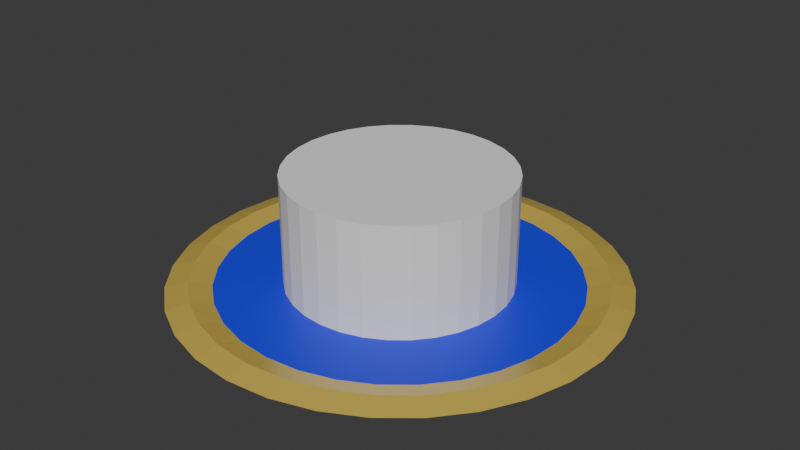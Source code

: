 # Source: Checkpoint.blend  (saved by Blender 4.2.66; exported with 4.5.12 LTS)
import bpy
from mathutils import Matrix  # noqa: F401  (used for matrix-valued properties, if any)

bpy.ops.wm.read_factory_settings(use_empty=True)
scene = bpy.context.scene
scene.name = 'Scene'

# ---- collections
col_collection = bpy.data.collections.new('Collection'); scene.collection.children.link(col_collection)

# ---- materials (node trees are filled in below, after node groups)
mat_material = bpy.data.materials.new('Material')
mat_material.alpha_threshold = 0.0
mat_material.use_transparent_shadow = False
mat_material.roughness = 0.5
mat_material.line_color = (0.0, 0.0, 0.0, 1.0)
mat_material_001 = bpy.data.materials.new('Material.001')

# ---- material node trees
mat_material.use_nodes = True; mat_material.node_tree.nodes.clear()
_N = mat_material.node_tree.nodes; _L = mat_material.node_tree.links
n0 = _N.new('ShaderNodeOutputMaterial'); n0.name = 'Material Output'; n0.location = (300, 300)
n1 = _N.new('ShaderNodeBsdfPrincipled'); n1.name = 'Principled BSDF'; n1.location = (10, 300)
n1.inputs[0].default_value = (0.7649, 0.5575, 0.1056, 1.0)
n1.inputs[1].default_value = 0.2756
n1.inputs[2].default_value = 0.2402
n1.inputs[3].default_value = 1.45
_L.new(n1.outputs[0], n0.inputs[0])
n0.is_active_output = True
mat_material_001.use_nodes = True; mat_material_001.node_tree.nodes.clear()
_N = mat_material_001.node_tree.nodes; _L = mat_material_001.node_tree.links
n0 = _N.new('ShaderNodeBsdfPrincipled'); n0.name = 'Principled BSDF'; n0.location = (10, 300)
n0.inputs[0].default_value = (0.0125, 0.02722, 0.801, 1.0)
n1 = _N.new('ShaderNodeOutputMaterial'); n1.name = 'Material Output'; n1.location = (300, 300)
_L.new(n0.outputs[0], n1.inputs[0])
n1.is_active_output = True

# ---- world
world_world = bpy.data.worlds.new('World'); scene.world = world_world
world_world.use_nodes = True; world_world.node_tree.nodes.clear()
_N = world_world.node_tree.nodes; _L = world_world.node_tree.links
n0 = _N.new('ShaderNodeOutputWorld'); n0.name = 'World Output'; n0.location = (300, 300)
n1 = _N.new('ShaderNodeBackground'); n1.name = 'Background'; n1.location = (10, 300)
n1.inputs[0].default_value = (0.05088, 0.05088, 0.05088, 1.0)
_L.new(n1.outputs[0], n0.inputs[0])
n0.is_active_output = True
world_world.color = (0.05088, 0.05088, 0.05088)
world_world.sun_shadow_jitter_overblur = 0.0

# ---- meshes
me_circle = bpy.data.meshes.new('Circle')
me_circle.from_pydata([(0.0, 1.0, 0.0), (-0.1951, 0.9808, 0.0), (-0.3827, 0.9239, 0.0), (-0.5556, 0.8315, 0.0), (-0.7071, 0.7071, 0.0), (-0.8315, 0.5556, 0.0), (-0.9239, 0.3827, 0.0), (-0.9808, 0.1951, 0.0), (-1.0, 0.0, 0.0), (-0.9808, -0.1951, 0.0), (-0.9239, -0.3827, 0.0), (-0.8315, -0.5556, 0.0), (-0.7071, -0.7071, 0.0), (-0.5556, -0.8315, 0.0), (-0.3827, -0.9239, 0.0), (-0.1951, -0.9808, 0.0), (0.0, -1.0, 0.0), (0.1951, -0.9808, 0.0), (0.3827, -0.9239, 0.0), (0.5556, -0.8315, 0.0), (0.7071, -0.7071, 0.0), (0.8315, -0.5556, 0.0), (0.9239, -0.3827, 0.0), (0.9808, -0.1951, 0.0), (1.0, 0.0, 0.0), (0.9808, 0.1951, 0.0), (0.9239, 0.3827, 0.0), (0.8315, 0.5556, 0.0), (0.7071, 0.7071, 0.0), (0.5556, 0.8315, 0.0), (0.3827, 0.9239, 0.0), (0.1951, 0.9808, 0.0), (-0.1559, 0.7837, 0.0), (0.0, 0.799, 0.0), (-0.3058, 0.7382, 0.0), (-0.4439, 0.6644, 0.0), (-0.565, 0.565, 0.0), (-0.6644, 0.4439, 0.0), (-0.7382, 0.3058, 0.0), (-0.7837, 0.1559, 0.0), (-0.799, 0.0, 0.0), (-0.7837, -0.1559, 0.0), (-0.7382, -0.3058, 0.0), (-0.6644, -0.4439, 0.0), (-0.565, -0.565, 0.0), (-0.4439, -0.6644, 0.0), (-0.3058, -0.7382, 0.0), (-0.1559, -0.7837, 0.0), (0.0, -0.799, 0.0), (0.1559, -0.7837, 0.0), (0.3058, -0.7382, 0.0), (0.4439, -0.6644, 0.0), (0.565, -0.565, 0.0), (0.6644, -0.4439, 0.0), (0.7382, -0.3058, 0.0), (0.7837, -0.1559, 0.0), (0.799, 0.0, 0.0), (0.7837, 0.1559, 0.0), (0.7382, 0.3058, 0.0), (0.6644, 0.4439, 0.0), (0.565, 0.565, 0.0), (0.4439, 0.6644, 0.0), (0.3058, 0.7382, 0.0), (0.1559, 0.7837, 0.0), (-0.1755, 0.8822, 0.025), (0.0, 0.8995, 0.025), (-0.3442, 0.831, 0.025), (-0.4997, 0.7479, 0.025), (-0.6361, 0.6361, 0.025), (-0.7479, 0.4997, 0.025), (-0.831, 0.3442, 0.025), (-0.8822, 0.1755, 0.025), (-0.8995, 0.0, 0.025), (-0.8822, -0.1755, 0.025), (-0.831, -0.3442, 0.025), (-0.7479, -0.4997, 0.025), (-0.6361, -0.6361, 0.025), (-0.4997, -0.7479, 0.025), (-0.3442, -0.831, 0.025), (-0.1755, -0.8822, 0.025), (0.0, -0.8995, 0.025), (0.1755, -0.8822, 0.025), (0.3442, -0.831, 0.025), (0.4997, -0.7479, 0.025), (0.6361, -0.6361, 0.025), (0.7479, -0.4997, 0.025), (0.831, -0.3442, 0.025), (0.8822, -0.1755, 0.025), (0.8995, 0.0, 0.025), (0.8822, 0.1755, 0.025), (0.831, 0.3442, 0.025), (0.7479, 0.4997, 0.025), (0.6361, 0.6361, 0.025), (0.4997, 0.7479, 0.025), (0.3442, 0.831, 0.025), (0.1755, 0.8822, 0.025)], [], [(33, 32, 34, 35, 36, 37, 38, 39, 40, 41, 42, 43, 44, 45, 46, 47, 48, 49, 50, 51, 52, 53, 54, 55, 56, 57, 58, 59, 60, 61, 62, 63), (64, 65, 0, 1), (66, 64, 1, 2), (67, 66, 2, 3), (68, 67, 3, 4), (69, 68, 4, 5), (70, 69, 5, 6), (71, 70, 6, 7), (72, 71, 7, 8), (73, 72, 8, 9), (74, 73, 9, 10), (75, 74, 10, 11), (76, 75, 11, 12), (77, 76, 12, 13), (78, 77, 13, 14), (79, 78, 14, 15), (80, 79, 15, 16), (81, 80, 16, 17), (82, 81, 17, 18), (83, 82, 18, 19), (84, 83, 19, 20), (85, 84, 20, 21), (86, 85, 21, 22), (87, 86, 22, 23), (88, 87, 23, 24), (89, 88, 24, 25), (90, 89, 25, 26), (91, 90, 26, 27), (92, 91, 27, 28), (93, 92, 28, 29), (94, 93, 29, 30), (95, 94, 30, 31), (65, 95, 31, 0), (32, 33, 65, 64), (34, 32, 64, 66), (35, 34, 66, 67), (36, 35, 67, 68), (37, 36, 68, 69), (38, 37, 69, 70), (39, 38, 70, 71), (40, 39, 71, 72), (41, 40, 72, 73), (42, 41, 73, 74), (43, 42, 74, 75), (44, 43, 75, 76), (45, 44, 76, 77), (46, 45, 77, 78), (47, 46, 78, 79), (48, 47, 79, 80), (49, 48, 80, 81), (50, 49, 81, 82), (51, 50, 82, 83), (52, 51, 83, 84), (53, 52, 84, 85), (54, 53, 85, 86), (55, 54, 86, 87), (56, 55, 87, 88), (57, 56, 88, 89), (58, 57, 89, 90), (59, 58, 90, 91), (60, 59, 91, 92), (61, 60, 92, 93), (62, 61, 93, 94), (63, 62, 94, 95), (33, 63, 95, 65)])
me_circle.polygons.foreach_set('material_index', [1, 0, 0, 0, 0, 0, 0, 0, 0, 0, 0, 0, 0, 0, 0, 0, 0, 0, 0, 0, 0, 0, 0, 0, 0, 0, 0, 0, 0, 0, 0, 0, 0, 0, 0, 0, 0, 0, 0, 0, 0, 0, 0, 0, 0, 0, 0, 0, 0, 0, 0, 0, 0, 0, 0, 0, 0, 0, 0, 0, 0, 0, 0, 0, 0])
_uv = me_circle.uv_layers.new(name='UVMap')
_uv.uv.foreach_set('vector', [0.5, 0.8995, 0.4221, 0.8918, 0.3471, 0.8691, 0.278, 0.8322, 0.2175, 0.7825, 0.1678, 0.722, 0.1309, 0.6529, 0.1082, 0.5779, 0.1005, 0.5, 0.1082, 0.4221, 0.1309, 0.3471, 0.1678, 0.278, 0.2175, 0.2175, 0.278, 0.1678, 0.3471, 0.1309, 0.4221, 0.1082, 0.5, 0.1005, 0.5779, 0.1082, 0.6529, 0.1309, 0.722, 0.1678, 0.7825, 0.2175, 0.8322, 0.278, 0.8691, 0.3471, 0.8918, 0.4221, 0.8995, 0.5, 0.8918, 0.5779, 0.8691, 0.6529, 0.8322, 0.722, 0.7825, 0.7825, 0.722, 0.8322, 0.6529, 0.8691, 0.5779, 0.8918, 0.4123, 0.9411, 0.5, 0.9498, 0.5, 1.0, 0.4025, 0.9904, 0.3279, 0.9155, 0.4123, 0.9411, 0.4025, 0.9904, 0.3087, 0.9619, 0.2501, 0.874, 0.3279, 0.9155, 0.3087, 0.9619, 0.2222, 0.9157, 0.182, 0.818, 0.2501, 0.874, 0.2222, 0.9157, 0.1464, 0.8536, 0.126, 0.7499, 0.182, 0.818, 0.1464, 0.8536, 0.08427, 0.7778, 0.08448, 0.6721, 0.126, 0.7499, 0.08427, 0.7778, 0.03806, 0.6913, 0.05888, 0.5877, 0.08448, 0.6721, 0.03806, 0.6913, 0.009607, 0.5975, 0.05024, 0.5, 0.05888, 0.5877, 0.009607, 0.5975, 0.0, 0.5, 0.05888, 0.4123, 0.05024, 0.5, 0.0, 0.5, 0.009607, 0.4025, 0.08448, 0.3279, 0.05888, 0.4123, 0.009607, 0.4025, 0.03806, 0.3087, 0.126, 0.2501, 0.08448, 0.3279, 0.03806, 0.3087, 0.08427, 0.2222, 0.182, 0.182, 0.126, 0.2501, 0.08427, 0.2222, 0.1464, 0.1464, 0.2501, 0.126, 0.182, 0.182, 0.1464, 0.1464, 0.2222, 0.08427, 0.3279, 0.08448, 0.2501, 0.126, 0.2222, 0.08427, 0.3087, 0.03806, 0.4123, 0.05888, 0.3279, 0.08448, 0.3087, 0.03806, 0.4025, 0.009607, 0.5, 0.05024, 0.4123, 0.05888, 0.4025, 0.009607, 0.5, 0.0, 0.5877, 0.05888, 0.5, 0.05024, 0.5, 0.0, 0.5975, 0.009607, 0.6721, 0.08448, 0.5877, 0.05888, 0.5975, 0.009607, 0.6913, 0.03806, 0.7499, 0.126, 0.6721, 0.08448, 0.6913, 0.03806, 0.7778, 0.08427, 0.818, 0.182, 0.7499, 0.126, 0.7778, 0.08427, 0.8536, 0.1464, 0.874, 0.2501, 0.818, 0.182, 0.8536, 0.1464, 0.9157, 0.2222, 0.9155, 0.3279, 0.874, 0.2501, 0.9157, 0.2222, 0.9619, 0.3087, 0.9411, 0.4123, 0.9155, 0.3279, 0.9619, 0.3087, 0.9904, 0.4025, 0.9498, 0.5, 0.9411, 0.4123, 0.9904, 0.4025, 1.0, 0.5, 0.9411, 0.5877, 0.9498, 0.5, 1.0, 0.5, 0.9904, 0.5975, 0.9155, 0.6721, 0.9411, 0.5877, 0.9904, 0.5975, 0.9619, 0.6913, 0.874, 0.7499, 0.9155, 0.6721, 0.9619, 0.6913, 0.9157, 0.7778, 0.818, 0.818, 0.874, 0.7499, 0.9157, 0.7778, 0.8536, 0.8536, 0.7499, 0.874, 0.818, 0.818, 0.8536, 0.8536, 0.7778, 0.9157, 0.6721, 0.9155, 0.7499, 0.874, 0.7778, 0.9157, 0.6913, 0.9619, 0.5877, 0.9411, 0.6721, 0.9155, 0.6913, 0.9619, 0.5975, 0.9904, 0.5, 0.9498, 0.5877, 0.9411, 0.5975, 0.9904, 0.5, 1.0, 0.4221, 0.8918, 0.5, 0.8995, 0.5, 0.9498, 0.4123, 0.9411, 0.3471, 0.8691, 0.4221, 0.8918, 0.4123, 0.9411, 0.3279, 0.9155, 0.278, 0.8322, 0.3471, 0.8691, 0.3279, 0.9155, 0.2501, 0.874, 0.2175, 0.7825, 0.278, 0.8322, 0.2501, 0.874, 0.182, 0.818, 0.1678, 0.722, 0.2175, 0.7825, 0.182, 0.818, 0.126, 0.7499, 0.1309, 0.6529, 0.1678, 0.722, 0.126, 0.7499, 0.08448, 0.6721, 0.1082, 0.5779, 0.1309, 0.6529, 0.08448, 0.6721, 0.05888, 0.5877, 0.1005, 0.5, 0.1082, 0.5779, 0.05888, 0.5877, 0.05024, 0.5, 0.1082, 0.4221, 0.1005, 0.5, 0.05024, 0.5, 0.05888, 0.4123, 0.1309, 0.3471, 0.1082, 0.4221, 0.05888, 0.4123, 0.08448, 0.3279, 0.1678, 0.278, 0.1309, 0.3471, 0.08448, 0.3279, 0.126, 0.2501, 0.2175, 0.2175, 0.1678, 0.278, 0.126, 0.2501, 0.182, 0.182, 0.278, 0.1678, 0.2175, 0.2175, 0.182, 0.182, 0.2501, 0.126, 0.3471, 0.1309, 0.278, 0.1678, 0.2501, 0.126, 0.3279, 0.08448, 0.4221, 0.1082, 0.3471, 0.1309, 0.3279, 0.08448, 0.4123, 0.05888, 0.5, 0.1005, 0.4221, 0.1082, 0.4123, 0.05888, 0.5, 0.05024, 0.5779, 0.1082, 0.5, 0.1005, 0.5, 0.05024, 0.5877, 0.05888, 0.6529, 0.1309, 0.5779, 0.1082, 0.5877, 0.05888, 0.6721, 0.08448, 0.722, 0.1678, 0.6529, 0.1309, 0.6721, 0.08448, 0.7499, 0.126, 0.7825, 0.2175, 0.722, 0.1678, 0.7499, 0.126, 0.818, 0.182, 0.8322, 0.278, 0.7825, 0.2175, 0.818, 0.182, 0.874, 0.2501, 0.8691, 0.3471, 0.8322, 0.278, 0.874, 0.2501, 0.9155, 0.3279, 0.8918, 0.4221, 0.8691, 0.3471, 0.9155, 0.3279, 0.9411, 0.4123, 0.8995, 0.5, 0.8918, 0.4221, 0.9411, 0.4123, 0.9498, 0.5, 0.8918, 0.5779, 0.8995, 0.5, 0.9498, 0.5, 0.9411, 0.5877, 0.8691, 0.6529, 0.8918, 0.5779, 0.9411, 0.5877, 0.9155, 0.6721, 0.8322, 0.722, 0.8691, 0.6529, 0.9155, 0.6721, 0.874, 0.7499, 0.7825, 0.7825, 0.8322, 0.722, 0.874, 0.7499, 0.818, 0.818, 0.722, 0.8322, 0.7825, 0.7825, 0.818, 0.818, 0.7499, 0.874, 0.6529, 0.8691, 0.722, 0.8322, 0.7499, 0.874, 0.6721, 0.9155, 0.5779, 0.8918, 0.6529, 0.8691, 0.6721, 0.9155, 0.5877, 0.9411, 0.5, 0.8995, 0.5779, 0.8918, 0.5877, 0.9411, 0.5, 0.9498])
me_circle.materials.append(mat_material)
me_circle.materials.append(mat_material_001)
me_circle.update()
me_cylinder = bpy.data.meshes.new('Cylinder')
me_cylinder.from_pydata([(0.0, 1.0, 0.0), (0.0, 1.0, 1.0), (0.1951, 0.9808, 0.0), (0.1951, 0.9808, 1.0), (0.3827, 0.9239, 0.0), (0.3827, 0.9239, 1.0), (0.5556, 0.8315, 0.0), (0.5556, 0.8315, 1.0), (0.7071, 0.7071, 0.0), (0.7071, 0.7071, 1.0), (0.8315, 0.5556, 0.0), (0.8315, 0.5556, 1.0), (0.9239, 0.3827, 0.0), (0.9239, 0.3827, 1.0), (0.9808, 0.1951, 0.0), (0.9808, 0.1951, 1.0), (1.0, 0.0, 0.0), (1.0, 0.0, 1.0), (0.9808, -0.1951, 0.0), (0.9808, -0.1951, 1.0), (0.9239, -0.3827, 0.0), (0.9239, -0.3827, 1.0), (0.8315, -0.5556, 0.0), (0.8315, -0.5556, 1.0), (0.7071, -0.7071, 0.0), (0.7071, -0.7071, 1.0), (0.5556, -0.8315, 0.0), (0.5556, -0.8315, 1.0), (0.3827, -0.9239, 0.0), (0.3827, -0.9239, 1.0), (0.1951, -0.9808, 0.0), (0.1951, -0.9808, 1.0), (0.0, -1.0, 0.0), (0.0, -1.0, 1.0), (-0.1951, -0.9808, 0.0), (-0.1951, -0.9808, 1.0), (-0.3827, -0.9239, 0.0), (-0.3827, -0.9239, 1.0), (-0.5556, -0.8315, 0.0), (-0.5556, -0.8315, 1.0), (-0.7071, -0.7071, 0.0), (-0.7071, -0.7071, 1.0), (-0.8315, -0.5556, 0.0), (-0.8315, -0.5556, 1.0), (-0.9239, -0.3827, 0.0), (-0.9239, -0.3827, 1.0), (-0.9808, -0.1951, 0.0), (-0.9808, -0.1951, 1.0), (-1.0, 0.0, 0.0), (-1.0, 0.0, 1.0), (-0.9808, 0.1951, 0.0), (-0.9808, 0.1951, 1.0), (-0.9239, 0.3827, 0.0), (-0.9239, 0.3827, 1.0), (-0.8315, 0.5556, 0.0), (-0.8315, 0.5556, 1.0), (-0.7071, 0.7071, 0.0), (-0.7071, 0.7071, 1.0), (-0.5556, 0.8315, 0.0), (-0.5556, 0.8315, 1.0), (-0.3827, 0.9239, 0.0), (-0.3827, 0.9239, 1.0), (-0.1951, 0.9808, 0.0), (-0.1951, 0.9808, 1.0)], [], [(0, 1, 3, 2), (2, 3, 5, 4), (4, 5, 7, 6), (6, 7, 9, 8), (8, 9, 11, 10), (10, 11, 13, 12), (12, 13, 15, 14), (14, 15, 17, 16), (16, 17, 19, 18), (18, 19, 21, 20), (20, 21, 23, 22), (22, 23, 25, 24), (24, 25, 27, 26), (26, 27, 29, 28), (28, 29, 31, 30), (30, 31, 33, 32), (32, 33, 35, 34), (34, 35, 37, 36), (36, 37, 39, 38), (38, 39, 41, 40), (40, 41, 43, 42), (42, 43, 45, 44), (44, 45, 47, 46), (46, 47, 49, 48), (48, 49, 51, 50), (50, 51, 53, 52), (52, 53, 55, 54), (54, 55, 57, 56), (56, 57, 59, 58), (58, 59, 61, 60), (3, 1, 63, 61, 59, 57, 55, 53, 51, 49, 47, 45, 43, 41, 39, 37, 35, 33, 31, 29, 27, 25, 23, 21, 19, 17, 15, 13, 11, 9, 7, 5), (60, 61, 63, 62), (62, 63, 1, 0), (0, 2, 4, 6, 8, 10, 12, 14, 16, 18, 20, 22, 24, 26, 28, 30, 32, 34, 36, 38, 40, 42, 44, 46, 48, 50, 52, 54, 56, 58, 60, 62)])
_uv = me_cylinder.uv_layers.new(name='UVMap')
_uv.uv.foreach_set('vector', [1.0, 0.5, 1.0, 1.0, 0.9688, 1.0, 0.9688, 0.5, 0.9688, 0.5, 0.9688, 1.0, 0.9375, 1.0, 0.9375, 0.5, 0.9375, 0.5, 0.9375, 1.0, 0.9062, 1.0, 0.9062, 0.5, 0.9062, 0.5, 0.9062, 1.0, 0.875, 1.0, 0.875, 0.5, 0.875, 0.5, 0.875, 1.0, 0.8438, 1.0, 0.8438, 0.5, 0.8438, 0.5, 0.8438, 1.0, 0.8125, 1.0, 0.8125, 0.5, 0.8125, 0.5, 0.8125, 1.0, 0.7812, 1.0, 0.7812, 0.5, 0.7812, 0.5, 0.7812, 1.0, 0.75, 1.0, 0.75, 0.5, 0.75, 0.5, 0.75, 1.0, 0.7188, 1.0, 0.7188, 0.5, 0.7188, 0.5, 0.7188, 1.0, 0.6875, 1.0, 0.6875, 0.5, 0.6875, 0.5, 0.6875, 1.0, 0.6562, 1.0, 0.6562, 0.5, 0.6562, 0.5, 0.6562, 1.0, 0.625, 1.0, 0.625, 0.5, 0.625, 0.5, 0.625, 1.0, 0.5938, 1.0, 0.5938, 0.5, 0.5938, 0.5, 0.5938, 1.0, 0.5625, 1.0, 0.5625, 0.5, 0.5625, 0.5, 0.5625, 1.0, 0.5312, 1.0, 0.5312, 0.5, 0.5312, 0.5, 0.5312, 1.0, 0.5, 1.0, 0.5, 0.5, 0.5, 0.5, 0.5, 1.0, 0.4688, 1.0, 0.4688, 0.5, 0.4688, 0.5, 0.4688, 1.0, 0.4375, 1.0, 0.4375, 0.5, 0.4375, 0.5, 0.4375, 1.0, 0.4062, 1.0, 0.4062, 0.5, 0.4062, 0.5, 0.4062, 1.0, 0.375, 1.0, 0.375, 0.5, 0.375, 0.5, 0.375, 1.0, 0.3438, 1.0, 0.3438, 0.5, 0.3438, 0.5, 0.3438, 1.0, 0.3125, 1.0, 0.3125, 0.5, 0.3125, 0.5, 0.3125, 1.0, 0.2812, 1.0, 0.2812, 0.5, 0.2812, 0.5, 0.2812, 1.0, 0.25, 1.0, 0.25, 0.5, 0.25, 0.5, 0.25, 1.0, 0.2188, 1.0, 0.2188, 0.5, 0.2188, 0.5, 0.2188, 1.0, 0.1875, 1.0, 0.1875, 0.5, 0.1875, 0.5, 0.1875, 1.0, 0.1562, 1.0, 0.1562, 0.5, 0.1562, 0.5, 0.1562, 1.0, 0.125, 1.0, 0.125, 0.5, 0.125, 0.5, 0.125, 1.0, 0.09375, 1.0, 0.09375, 0.5, 0.09375, 0.5, 0.09375, 1.0, 0.0625, 1.0, 0.0625, 0.5, 0.2968, 0.4854, 0.25, 0.49, 0.2032, 0.4854, 0.1582, 0.4717, 0.1167, 0.4496, 0.08029, 0.4197, 0.05045, 0.3833, 0.02827, 0.3418, 0.01461, 0.2968, 0.01, 0.25, 0.01461, 0.2032, 0.02827, 0.1582, 0.05045, 0.1167, 0.08029, 0.08029, 0.1167, 0.05045, 0.1582, 0.02827, 0.2032, 0.01461, 0.25, 0.01, 0.2968, 0.01461, 0.3418, 0.02827, 0.3833, 0.05045, 0.4197, 0.08029, 0.4496, 0.1167, 0.4717, 0.1582, 0.4854, 0.2032, 0.49, 0.25, 0.4854, 0.2968, 0.4717, 0.3418, 0.4496, 0.3833, 0.4197, 0.4197, 0.3833, 0.4496, 0.3418, 0.4717, 0.0625, 0.5, 0.0625, 1.0, 0.03125, 1.0, 0.03125, 0.5, 0.03125, 0.5, 0.03125, 1.0, 0.0, 1.0, 0.0, 0.5, 0.75, 0.49, 0.7968, 0.4854, 0.8418, 0.4717, 0.8833, 0.4496, 0.9197, 0.4197, 0.9496, 0.3833, 0.9717, 0.3418, 0.9854, 0.2968, 0.99, 0.25, 0.9854, 0.2032, 0.9717, 0.1582, 0.9496, 0.1167, 0.9197, 0.08029, 0.8833, 0.05045, 0.8418, 0.02827, 0.7968, 0.01461, 0.75, 0.01, 0.7032, 0.01461, 0.6582, 0.02827, 0.6167, 0.05045, 0.5803, 0.08029, 0.5504, 0.1167, 0.5283, 0.1582, 0.5146, 0.2032, 0.51, 0.25, 0.5146, 0.2968, 0.5283, 0.3418, 0.5504, 0.3833, 0.5803, 0.4197, 0.6167, 0.4496, 0.6582, 0.4717, 0.7032, 0.4854])
me_cylinder.update()

# ---- objects
ob_checkpointcircle = bpy.data.objects.new('CheckpointCircle', me_circle)
ob_trigger = bpy.data.objects.new('Trigger', me_cylinder)

# ---- transforms, parenting, visibility, modifiers, constraints
ob_checkpointcircle.location = (0.0, 0.0, 0.0)
ob_trigger.parent = ob_checkpointcircle
ob_trigger.location = (0.0, 0.0, 0.0)
ob_trigger.scale = (0.5, 0.5, 0.5)

# ---- collection membership
col_collection.objects.link(ob_checkpointcircle)
col_collection.objects.link(ob_trigger)

# ---- scene / render settings (as saved in the file)
scene.frame_start = 1; scene.frame_end = 250; scene.frame_set(1)
scene.render.engine = 'BLENDER_EEVEE_NEXT'
bpy.context.view_layer.update()

# ---- added for rendering (the .blend has no active camera and no usable light): camera, sun
cam_auto = bpy.data.cameras.new('AutoCamera')
cam_auto.lens = 50.0
cam_auto.sensor_width = 36.0
cam_auto.clip_end = 1000.0
ob_auto_camera = bpy.data.objects.new('AutoCamera', cam_auto)
scene.collection.objects.link(ob_auto_camera)
ob_auto_camera.location = (2.65751, -3.18901, 2.376)
ob_auto_camera.rotation_euler = (1.09748, -7.21219e-08, 0.694738)
scene.camera = ob_auto_camera
light_auto_sun = bpy.data.lights.new('AutoSun', 'SUN')
light_auto_sun.energy = 3.0
light_auto_sun.angle = 0.0523599
ob_auto_sun = bpy.data.objects.new('AutoSun', light_auto_sun)
scene.collection.objects.link(ob_auto_sun)
ob_auto_sun.rotation_euler = (0.872665, 0.174533, 0.523599)
bpy.context.view_layer.update()
